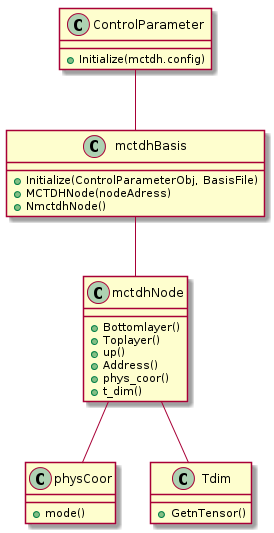

The diagram above was rendered by PlantUML. Its source (embedded in the PNG):
@startuml
ControlParameter - mctdhBasis
mctdhBasis -- mctdhNode
mctdhNode -- physCoor
mctdhNode -- Tdim

ControlParameter : +Initialize(mctdh.config)
mctdhBasis : +Initialize(ControlParameterObj, BasisFile)
mctdhBasis : +MCTDHNode(nodeAdress)
mctdhBasis : +NmctdhNode()
mctdhNode : +Bottomlayer()
mctdhNode : +Toplayer()
mctdhNode : +up()
mctdhNode : +Address()
mctdhNode : +phys_coor()
mctdhNode : +t_dim()
physCoor : +mode()
Tdim : +GetnTensor()

@enduml